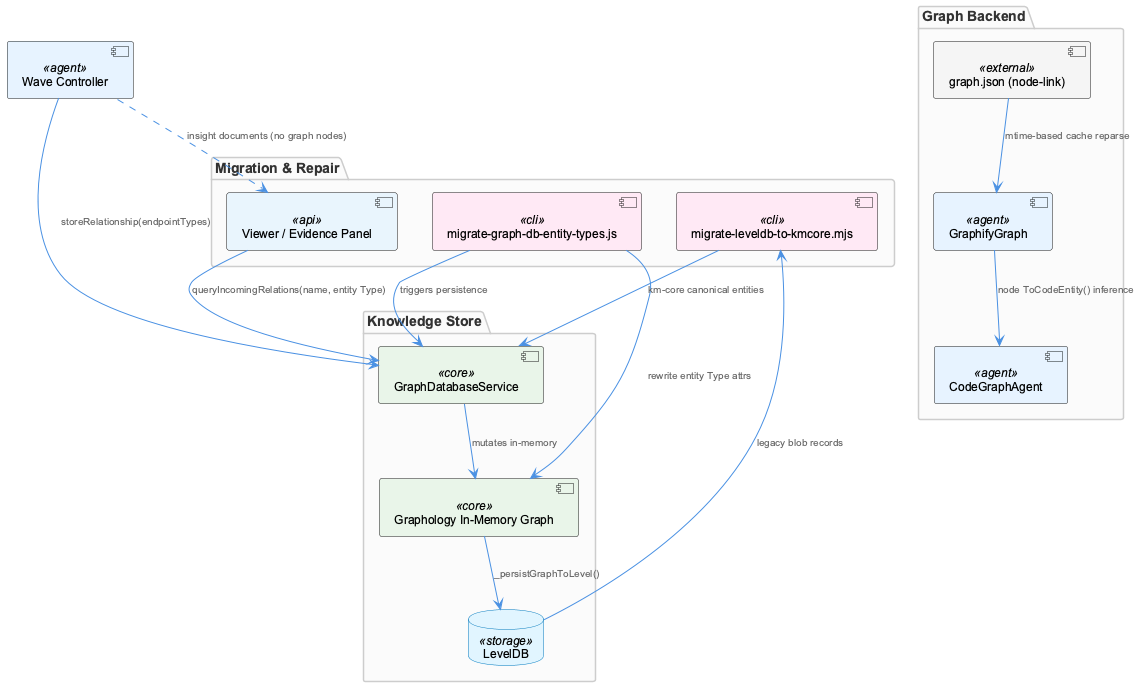

The diagram above was rendered by PlantUML. Its source (embedded in the PNG):
@startuml
!include _standard-style.puml

package "Graph Backend" {
  component "GraphifyGraph" as graphify <<agent>>
  component "CodeGraphAgent" as codeagent <<agent>>
  component "graph.json (node-link)" as graphjson <<external>>
}

package "Knowledge Store" {
  component "GraphDatabaseService" as gdbservice <<core>>
  database "LevelDB" as leveldb <<storage>>
  component "Graphology In-Memory Graph" as graphology <<core>>
}

package "Migration & Repair" {
  component "migrate-graph-db-entity-types.js" as migtypes <<cli>>
  component "migrate-leveldb-to-kmcore.mjs" as migkmcore <<cli>>
  component "Viewer / Evidence Panel" as viewer <<api>>
}

component "Wave Controller" as wavectrl <<agent>>

graphjson --> graphify : "mtime-based cache reparse"
graphify --> codeagent : "node ToCodeEntity() inference"

gdbservice --> graphology : "mutates in-memory"
graphology --> leveldb : "_persistGraphToLevel()"

migtypes --> graphology : "rewrite entity Type attrs"
migtypes --> gdbservice : "triggers persistence"

leveldb --> migkmcore : "legacy blob records"
migkmcore --> gdbservice : "km-core canonical entities"

wavectrl --> gdbservice : "storeRelationship(endpointTypes)"
wavectrl ..> viewer : "insight documents (no graph nodes)"

viewer --> gdbservice : "queryIncomingRelations(name, entity Type)"

@enduml